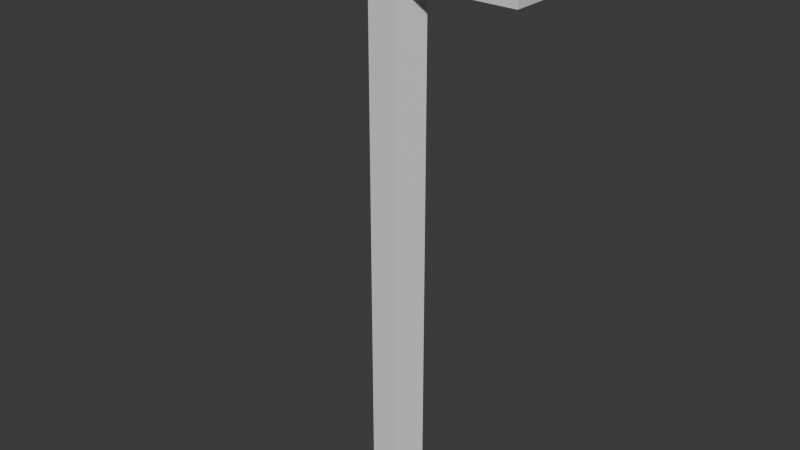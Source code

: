 # Source: Pole.blend  (saved by Blender 4.2.66; exported with 4.5.12 LTS)
import bpy
from mathutils import Matrix  # noqa: F401  (used for matrix-valued properties, if any)

bpy.ops.wm.read_factory_settings(use_empty=True)
scene = bpy.context.scene
scene.name = 'Scene'

# ---- materials (node trees are filled in below, after node groups)
mat_main = bpy.data.materials.new('Main')
mat_metal = bpy.data.materials.new('Metal')

# ---- material node trees
mat_main.use_nodes = True; mat_main.node_tree.nodes.clear()
_N = mat_main.node_tree.nodes; _L = mat_main.node_tree.links
n0 = _N.new('ShaderNodeBsdfPrincipled'); n0.name = 'Principled BSDF'; n0.location = (10, 300)
n1 = _N.new('ShaderNodeOutputMaterial'); n1.name = 'Material Output'; n1.location = (300, 300)
_L.new(n0.outputs[0], n1.inputs[0])
n1.is_active_output = True
mat_metal.use_nodes = True; mat_metal.node_tree.nodes.clear()
_N = mat_metal.node_tree.nodes; _L = mat_metal.node_tree.links
n0 = _N.new('ShaderNodeBsdfPrincipled'); n0.name = 'Principled BSDF'; n0.location = (10, 300)
n1 = _N.new('ShaderNodeOutputMaterial'); n1.name = 'Material Output'; n1.location = (300, 300)
_L.new(n0.outputs[0], n1.inputs[0])
n1.is_active_output = True

# ---- world
world_world = bpy.data.worlds.new('World'); scene.world = world_world
world_world.use_nodes = True; world_world.node_tree.nodes.clear()
_N = world_world.node_tree.nodes; _L = world_world.node_tree.links
n0 = _N.new('ShaderNodeOutputWorld'); n0.name = 'World Output'; n0.location = (300, 300)
n1 = _N.new('ShaderNodeBackground'); n1.name = 'Background'; n1.location = (10, 300)
n1.inputs[0].default_value = (0.05088, 0.05088, 0.05088, 1.0)
_L.new(n1.outputs[0], n0.inputs[0])
n0.is_active_output = True
world_world.color = (0.05088, 0.05088, 0.05088)
world_world.sun_shadow_jitter_overblur = 0.0

# ---- meshes
me_cylinder = bpy.data.meshes.new('Cylinder')
me_cylinder.from_pydata([(0.0, 0.3, -3.0), (0.0, 0.3, 3.0), (0.2853, 0.09271, -3.0), (0.2853, 0.09271, 3.0), (0.1763, -0.2427, -3.0), (0.1763, -0.2427, 3.0), (-0.1763, -0.2427, -3.0), (-0.1763, -0.2427, 3.0), (-0.2853, 0.09271, -3.0), (-0.2853, 0.09271, 3.0), (-1.55, -0.25, 3.0), (-1.55, -0.25, 3.2), (-1.55, 0.25, 3.0), (-1.55, 0.25, 3.2), (1.55, -0.25, 3.0), (1.55, -0.25, 3.2), (1.55, 0.25, 3.0), (1.55, 0.25, 3.2)], [], [(0, 1, 3, 2), (2, 3, 5, 4), (4, 5, 7, 6), (3, 1, 9, 7, 5), (6, 7, 9, 8), (8, 9, 1, 0), (0, 2, 4, 6, 8), (10, 11, 13, 12), (12, 13, 17, 16), (16, 17, 15, 14), (14, 15, 11, 10), (12, 16, 14, 10), (17, 13, 11, 15)])
_uv = me_cylinder.uv_layers.new(name='UVMap')
_uv.uv.foreach_set('vector', [1.0, 0.5, 1.0, 1.0, 0.8, 1.0, 0.8, 0.5, 0.8, 0.5, 0.8, 1.0, 0.6, 1.0, 0.6, 0.5, 0.6, 0.5, 0.6, 1.0, 0.4, 1.0, 0.4, 0.5, 0.4783, 0.3242, 0.25, 0.49, 0.02175, 0.3242, 0.1089, 0.05584, 0.3911, 0.05584, 0.4, 0.5, 0.4, 1.0, 0.2, 1.0, 0.2, 0.5, 0.2, 0.5, 0.2, 1.0, 2.98e-08, 1.0, 2.98e-08, 0.5, 0.75, 0.49, 0.9783, 0.3242, 0.8911, 0.05584, 0.6089, 0.05584, 0.5217, 0.3242, 0.375, 0.0, 0.625, 0.0, 0.625, 0.25, 0.375, 0.25, 0.375, 0.25, 0.625, 0.25, 0.625, 0.5, 0.375, 0.5, 0.375, 0.5, 0.625, 0.5, 0.625, 0.75, 0.375, 0.75, 0.375, 0.75, 0.625, 0.75, 0.625, 1.0, 0.375, 1.0, 0.125, 0.5, 0.375, 0.5, 0.375, 0.75, 0.125, 0.75, 0.625, 0.5, 0.875, 0.5, 0.875, 0.75, 0.625, 0.75])
me_cylinder.materials.append(mat_main)
me_cylinder.update()
me_cylinder_001 = bpy.data.meshes.new('Cylinder.001')
me_cylinder_001.from_pydata([(0.0, 0.25, -0.2), (0.1955, 0.1559, -0.2), (0.2437, -0.05563, -0.2), (0.1085, -0.2252, -0.2), (-0.1085, -0.2252, -0.2), (-0.2437, -0.05563, -0.2), (-0.1955, 0.1559, -0.2), (0.0, 0.25, -0.1), (0.0, 0.25, 1.251e-08), (0.0, 0.25, 0.1), (0.1955, 0.1559, 0.1), (0.1955, 0.1559, -2.395e-09), (0.1955, 0.1559, -0.1), (0.2437, -0.05563, 0.1), (0.2437, -0.05563, -2.395e-09), (0.2437, -0.05563, -0.1), (0.1085, -0.2252, 0.1), (0.1085, -0.2252, -2.395e-09), (0.1085, -0.2252, -0.1), (-0.1085, -0.2252, 0.1), (-0.1085, -0.2252, -2.395e-09), (-0.1085, -0.2252, -0.1), (-0.2437, -0.05563, 0.1), (-0.2437, -0.05563, -2.395e-09), (-0.2437, -0.05563, -0.1), (-0.1955, 0.1559, 0.1), (-0.1955, 0.1559, -2.395e-09), (-0.1955, 0.1559, -0.1), (0.0, 0.2, -0.1), (0.0, 0.2, 1.251e-08), (0.1564, 0.1247, -2.395e-09), (0.1564, 0.1247, -0.1), (0.195, -0.0445, -2.395e-09), (0.195, -0.0445, -0.1), (0.08678, -0.1802, -2.395e-09), (0.08678, -0.1802, -0.1), (-0.08678, -0.1802, -2.395e-09), (-0.08678, -0.1802, -0.1), (-0.195, -0.0445, -2.395e-09), (-0.195, -0.0445, -0.1), (-0.1564, 0.1247, -2.395e-09), (-0.1564, 0.1247, -0.1), (0.1564, 0.1247, 0.2), (0.0, 0.2, 0.2), (0.0, 0.2, 0.1), (0.195, -0.0445, 0.2), (0.08678, -0.1802, 0.2), (-0.08678, -0.1802, 0.2), (-0.195, -0.0445, 0.2), (-0.1564, 0.1247, 0.2), (0.1564, 0.1247, 0.1), (0.195, -0.0445, 0.1), (0.08678, -0.1802, 0.1), (-0.08678, -0.1802, 0.1), (-0.195, -0.0445, 0.1), (-0.1564, 0.1247, 0.1)], [], [(9, 25, 55, 44), (13, 10, 50, 51), (22, 19, 53, 54), (16, 13, 51, 52), (25, 22, 54, 55), (10, 9, 44, 50), (19, 16, 52, 53), (0, 1, 2, 3, 4, 5, 6), (6, 27, 7, 0), (18, 15, 33, 35), (26, 25, 9, 8), (5, 24, 27, 6), (8, 11, 30, 29), (23, 22, 25, 26), (4, 21, 24, 5), (23, 26, 40, 38), (20, 19, 22, 23), (3, 18, 21, 4), (12, 7, 28, 31), (17, 16, 19, 20), (2, 15, 18, 3), (27, 24, 39, 41), (14, 13, 16, 17), (1, 12, 15, 2), (17, 20, 36, 34), (11, 10, 13, 14), (0, 7, 12, 1), (21, 18, 35, 37), (8, 9, 10, 11), (41, 40, 29, 28), (39, 38, 40, 41), (37, 36, 38, 39), (35, 34, 36, 37), (33, 32, 34, 35), (31, 30, 32, 33), (28, 29, 30, 31), (14, 17, 34, 32), (24, 21, 37, 39), (20, 23, 38, 36), (7, 27, 41, 28), (15, 12, 31, 33), (26, 8, 29, 40), (11, 14, 32, 30), (44, 43, 42, 50), (50, 42, 45, 51), (51, 45, 46, 52), (52, 46, 47, 53), (53, 47, 48, 54), (42, 43, 49, 48, 47, 46, 45), (54, 48, 49, 55), (55, 49, 43, 44)])
_uv = me_cylinder_001.uv_layers.new(name='UVMap')
_uv.uv.foreach_set('vector', [2.98e-08, 0.875, 0.1429, 0.875, 0.1429, 0.875, 2.98e-08, 0.875, 0.7143, 0.875, 0.8571, 0.875, 0.8571, 0.875, 0.7143, 0.875, 0.2857, 0.875, 0.4286, 0.875, 0.4286, 0.875, 0.2857, 0.875, 0.5714, 0.875, 0.7143, 0.875, 0.7143, 0.875, 0.5714, 0.875, 0.1429, 0.875, 0.2857, 0.875, 0.2857, 0.875, 0.1429, 0.875, 0.8571, 0.875, 1.0, 0.875, 1.0, 0.875, 0.8571, 0.875, 0.4286, 0.875, 0.5714, 0.875, 0.5714, 0.875, 0.4286, 0.875, 0.75, 0.49, 0.9376, 0.3996, 0.984, 0.1966, 0.8541, 0.03377, 0.6459, 0.03377, 0.516, 0.1966, 0.5624, 0.3996, 0.1429, 0.5, 0.1429, 0.625, 2.98e-08, 0.625, 2.98e-08, 0.5, 0.5714, 0.625, 0.7143, 0.625, 0.7143, 0.625, 0.5714, 0.625, 0.1429, 0.75, 0.1429, 0.875, 2.98e-08, 0.875, 2.98e-08, 0.75, 0.2857, 0.5, 0.2857, 0.625, 0.1429, 0.625, 0.1429, 0.5, 1.0, 0.75, 0.8571, 0.75, 0.8571, 0.75, 1.0, 0.75, 0.2857, 0.75, 0.2857, 0.875, 0.1429, 0.875, 0.1429, 0.75, 0.4286, 0.5, 0.4286, 0.625, 0.2857, 0.625, 0.2857, 0.5, 0.2857, 0.75, 0.1429, 0.75, 0.1429, 0.75, 0.2857, 0.75, 0.4286, 0.75, 0.4286, 0.875, 0.2857, 0.875, 0.2857, 0.75, 0.5714, 0.5, 0.5714, 0.625, 0.4286, 0.625, 0.4286, 0.5, 0.8571, 0.625, 1.0, 0.625, 1.0, 0.625, 0.8571, 0.625, 0.5714, 0.75, 0.5714, 0.875, 0.4286, 0.875, 0.4286, 0.75, 0.7143, 0.5, 0.7143, 0.625, 0.5714, 0.625, 0.5714, 0.5, 0.1429, 0.625, 0.2857, 0.625, 0.2857, 0.625, 0.1429, 0.625, 0.7143, 0.75, 0.7143, 0.875, 0.5714, 0.875, 0.5714, 0.75, 0.8571, 0.5, 0.8571, 0.625, 0.7143, 0.625, 0.7143, 0.5, 0.5714, 0.75, 0.4286, 0.75, 0.4286, 0.75, 0.5714, 0.75, 0.8571, 0.75, 0.8571, 0.875, 0.7143, 0.875, 0.7143, 0.75, 1.0, 0.5, 1.0, 0.625, 0.8571, 0.625, 0.8571, 0.5, 0.4286, 0.625, 0.5714, 0.625, 0.5714, 0.625, 0.4286, 0.625, 1.0, 0.75, 1.0, 0.875, 0.8571, 0.875, 0.8571, 0.75, 0.1429, 0.625, 0.1429, 0.75, 2.98e-08, 0.75, 2.98e-08, 0.625, 0.2857, 0.625, 0.2857, 0.75, 0.1429, 0.75, 0.1429, 0.625, 0.4286, 0.625, 0.4286, 0.75, 0.2857, 0.75, 0.2857, 0.625, 0.5714, 0.625, 0.5714, 0.75, 0.4286, 0.75, 0.4286, 0.625, 0.7143, 0.625, 0.7143, 0.75, 0.5714, 0.75, 0.5714, 0.625, 0.8571, 0.625, 0.8571, 0.75, 0.7143, 0.75, 0.7143, 0.625, 1.0, 0.625, 1.0, 0.75, 0.8571, 0.75, 0.8571, 0.625, 0.7143, 0.75, 0.5714, 0.75, 0.5714, 0.75, 0.7143, 0.75, 0.2857, 0.625, 0.4286, 0.625, 0.4286, 0.625, 0.2857, 0.625, 0.4286, 0.75, 0.2857, 0.75, 0.2857, 0.75, 0.4286, 0.75, 2.98e-08, 0.625, 0.1429, 0.625, 0.1429, 0.625, 2.98e-08, 0.625, 0.7143, 0.625, 0.8571, 0.625, 0.8571, 0.625, 0.7143, 0.625, 0.1429, 0.75, 2.98e-08, 0.75, 2.98e-08, 0.75, 0.1429, 0.75, 0.8571, 0.75, 0.7143, 0.75, 0.7143, 0.75, 0.8571, 0.75, 1.0, 0.875, 1.0, 1.0, 0.8571, 1.0, 0.8571, 0.875, 0.8571, 0.875, 0.8571, 1.0, 0.7143, 1.0, 0.7143, 0.875, 0.7143, 0.875, 0.7143, 1.0, 0.5714, 1.0, 0.5714, 0.875, 0.5714, 0.875, 0.5714, 1.0, 0.4286, 1.0, 0.4286, 0.875, 0.4286, 0.875, 0.4286, 1.0, 0.2857, 1.0, 0.2857, 0.875, 0.4376, 0.3996, 0.25, 0.49, 0.06236, 0.3996, 0.01602, 0.1966, 0.1459, 0.03377, 0.3541, 0.03377, 0.484, 0.1966, 0.2857, 0.875, 0.2857, 1.0, 0.1429, 1.0, 0.1429, 0.875, 0.1429, 0.875, 0.1429, 1.0, 2.98e-08, 1.0, 2.98e-08, 0.875])
me_cylinder_001.materials.append(mat_metal)
me_cylinder_001.update()
me_cylinder_002 = bpy.data.meshes.new('Cylinder.002')
me_cylinder_002.from_pydata([(0.0, 0.25, -0.2), (-0.1955, 0.1559, -0.2), (-0.2437, -0.05563, -0.2), (-0.1085, -0.2252, -0.2), (0.1085, -0.2252, -0.2), (0.2437, -0.05563, -0.2), (0.1955, 0.1559, -0.2), (0.0, 0.25, -0.1), (0.0, 0.25, 1.251e-08), (0.0, 0.25, 0.1), (-0.1955, 0.1559, 0.1), (-0.1955, 0.1559, -2.395e-09), (-0.1955, 0.1559, -0.1), (-0.2437, -0.05563, 0.1), (-0.2437, -0.05563, -2.395e-09), (-0.2437, -0.05563, -0.1), (-0.1085, -0.2252, 0.1), (-0.1085, -0.2252, -2.395e-09), (-0.1085, -0.2252, -0.1), (0.1085, -0.2252, 0.1), (0.1085, -0.2252, -2.395e-09), (0.1085, -0.2252, -0.1), (0.2437, -0.05563, 0.1), (0.2437, -0.05563, -2.395e-09), (0.2437, -0.05563, -0.1), (0.1955, 0.1559, 0.1), (0.1955, 0.1559, -2.395e-09), (0.1955, 0.1559, -0.1), (0.0, 0.2, -0.1), (0.0, 0.2, 1.251e-08), (-0.1564, 0.1247, -2.395e-09), (-0.1564, 0.1247, -0.1), (-0.195, -0.0445, -2.395e-09), (-0.195, -0.0445, -0.1), (-0.08678, -0.1802, -2.395e-09), (-0.08678, -0.1802, -0.1), (0.08678, -0.1802, -2.395e-09), (0.08678, -0.1802, -0.1), (0.195, -0.0445, -2.395e-09), (0.195, -0.0445, -0.1), (0.1564, 0.1247, -2.395e-09), (0.1564, 0.1247, -0.1), (-0.1564, 0.1247, 0.2), (0.0, 0.2, 0.2), (0.0, 0.2, 0.1), (-0.195, -0.0445, 0.2), (-0.08678, -0.1802, 0.2), (0.08678, -0.1802, 0.2), (0.195, -0.0445, 0.2), (0.1564, 0.1247, 0.2), (-0.1564, 0.1247, 0.1), (-0.195, -0.0445, 0.1), (-0.08678, -0.1802, 0.1), (0.08678, -0.1802, 0.1), (0.195, -0.0445, 0.1), (0.1564, 0.1247, 0.1)], [], [(9, 44, 55, 25), (13, 51, 50, 10), (22, 54, 53, 19), (16, 52, 51, 13), (25, 55, 54, 22), (10, 50, 44, 9), (19, 53, 52, 16), (0, 6, 5, 4, 3, 2, 1), (6, 0, 7, 27), (18, 35, 33, 15), (26, 8, 9, 25), (5, 6, 27, 24), (8, 29, 30, 11), (23, 26, 25, 22), (4, 5, 24, 21), (23, 38, 40, 26), (20, 23, 22, 19), (3, 4, 21, 18), (12, 31, 28, 7), (17, 20, 19, 16), (2, 3, 18, 15), (27, 41, 39, 24), (14, 17, 16, 13), (1, 2, 15, 12), (17, 34, 36, 20), (11, 14, 13, 10), (0, 1, 12, 7), (21, 37, 35, 18), (8, 11, 10, 9), (41, 28, 29, 40), (39, 41, 40, 38), (37, 39, 38, 36), (35, 37, 36, 34), (33, 35, 34, 32), (31, 33, 32, 30), (28, 31, 30, 29), (14, 32, 34, 17), (24, 39, 37, 21), (20, 36, 38, 23), (7, 28, 41, 27), (15, 33, 31, 12), (26, 40, 29, 8), (11, 30, 32, 14), (44, 50, 42, 43), (50, 51, 45, 42), (51, 52, 46, 45), (52, 53, 47, 46), (53, 54, 48, 47), (42, 45, 46, 47, 48, 49, 43), (54, 55, 49, 48), (55, 44, 43, 49)])
_uv = me_cylinder_002.uv_layers.new(name='UVMap')
_uv.uv.foreach_set('vector', [2.98e-08, 0.875, 2.98e-08, 0.875, 0.1429, 0.875, 0.1429, 0.875, 0.7143, 0.875, 0.7143, 0.875, 0.8571, 0.875, 0.8571, 0.875, 0.2857, 0.875, 0.2857, 0.875, 0.4286, 0.875, 0.4286, 0.875, 0.5714, 0.875, 0.5714, 0.875, 0.7143, 0.875, 0.7143, 0.875, 0.1429, 0.875, 0.1429, 0.875, 0.2857, 0.875, 0.2857, 0.875, 0.8571, 0.875, 0.8571, 0.875, 1.0, 0.875, 1.0, 0.875, 0.4286, 0.875, 0.4286, 0.875, 0.5714, 0.875, 0.5714, 0.875, 0.75, 0.49, 0.5624, 0.3996, 0.516, 0.1966, 0.6459, 0.03377, 0.8541, 0.03377, 0.984, 0.1966, 0.9376, 0.3996, 0.1429, 0.5, 2.98e-08, 0.5, 2.98e-08, 0.625, 0.1429, 0.625, 0.5714, 0.625, 0.5714, 0.625, 0.7143, 0.625, 0.7143, 0.625, 0.1429, 0.75, 2.98e-08, 0.75, 2.98e-08, 0.875, 0.1429, 0.875, 0.2857, 0.5, 0.1429, 0.5, 0.1429, 0.625, 0.2857, 0.625, 1.0, 0.75, 1.0, 0.75, 0.8571, 0.75, 0.8571, 0.75, 0.2857, 0.75, 0.1429, 0.75, 0.1429, 0.875, 0.2857, 0.875, 0.4286, 0.5, 0.2857, 0.5, 0.2857, 0.625, 0.4286, 0.625, 0.2857, 0.75, 0.2857, 0.75, 0.1429, 0.75, 0.1429, 0.75, 0.4286, 0.75, 0.2857, 0.75, 0.2857, 0.875, 0.4286, 0.875, 0.5714, 0.5, 0.4286, 0.5, 0.4286, 0.625, 0.5714, 0.625, 0.8571, 0.625, 0.8571, 0.625, 1.0, 0.625, 1.0, 0.625, 0.5714, 0.75, 0.4286, 0.75, 0.4286, 0.875, 0.5714, 0.875, 0.7143, 0.5, 0.5714, 0.5, 0.5714, 0.625, 0.7143, 0.625, 0.1429, 0.625, 0.1429, 0.625, 0.2857, 0.625, 0.2857, 0.625, 0.7143, 0.75, 0.5714, 0.75, 0.5714, 0.875, 0.7143, 0.875, 0.8571, 0.5, 0.7143, 0.5, 0.7143, 0.625, 0.8571, 0.625, 0.5714, 0.75, 0.5714, 0.75, 0.4286, 0.75, 0.4286, 0.75, 0.8571, 0.75, 0.7143, 0.75, 0.7143, 0.875, 0.8571, 0.875, 1.0, 0.5, 0.8571, 0.5, 0.8571, 0.625, 1.0, 0.625, 0.4286, 0.625, 0.4286, 0.625, 0.5714, 0.625, 0.5714, 0.625, 1.0, 0.75, 0.8571, 0.75, 0.8571, 0.875, 1.0, 0.875, 0.1429, 0.625, 2.98e-08, 0.625, 2.98e-08, 0.75, 0.1429, 0.75, 0.2857, 0.625, 0.1429, 0.625, 0.1429, 0.75, 0.2857, 0.75, 0.4286, 0.625, 0.2857, 0.625, 0.2857, 0.75, 0.4286, 0.75, 0.5714, 0.625, 0.4286, 0.625, 0.4286, 0.75, 0.5714, 0.75, 0.7143, 0.625, 0.5714, 0.625, 0.5714, 0.75, 0.7143, 0.75, 0.8571, 0.625, 0.7143, 0.625, 0.7143, 0.75, 0.8571, 0.75, 1.0, 0.625, 0.8571, 0.625, 0.8571, 0.75, 1.0, 0.75, 0.7143, 0.75, 0.7143, 0.75, 0.5714, 0.75, 0.5714, 0.75, 0.2857, 0.625, 0.2857, 0.625, 0.4286, 0.625, 0.4286, 0.625, 0.4286, 0.75, 0.4286, 0.75, 0.2857, 0.75, 0.2857, 0.75, 2.98e-08, 0.625, 2.98e-08, 0.625, 0.1429, 0.625, 0.1429, 0.625, 0.7143, 0.625, 0.7143, 0.625, 0.8571, 0.625, 0.8571, 0.625, 0.1429, 0.75, 0.1429, 0.75, 2.98e-08, 0.75, 2.98e-08, 0.75, 0.8571, 0.75, 0.8571, 0.75, 0.7143, 0.75, 0.7143, 0.75, 1.0, 0.875, 0.8571, 0.875, 0.8571, 1.0, 1.0, 1.0, 0.8571, 0.875, 0.7143, 0.875, 0.7143, 1.0, 0.8571, 1.0, 0.7143, 0.875, 0.5714, 0.875, 0.5714, 1.0, 0.7143, 1.0, 0.5714, 0.875, 0.4286, 0.875, 0.4286, 1.0, 0.5714, 1.0, 0.4286, 0.875, 0.2857, 0.875, 0.2857, 1.0, 0.4286, 1.0, 0.4376, 0.3996, 0.484, 0.1966, 0.3541, 0.03377, 0.1459, 0.03377, 0.01602, 0.1966, 0.06236, 0.3996, 0.25, 0.49, 0.2857, 0.875, 0.1429, 0.875, 0.1429, 1.0, 0.2857, 1.0, 0.1429, 0.875, 2.98e-08, 0.875, 2.98e-08, 1.0, 0.1429, 1.0])
me_cylinder_002.materials.append(mat_metal)
me_cylinder_002.update()

# ---- objects
ob_pole = bpy.data.objects.new('Pole', me_cylinder)
ob_cylinder = bpy.data.objects.new('Cylinder', me_cylinder_001)
ob_cylinder_001 = bpy.data.objects.new('Cylinder.001', me_cylinder_002)

# ---- transforms, parenting, visibility, modifiers, constraints
ob_pole.location = (0.0, 0.0, 3.0)
ob_cylinder.location = (-1.0, 8.116e-09, 6.4)
ob_cylinder_001.location = (1.0, 8.116e-09, 6.4)

# ---- collection membership
scene.collection.objects.link(ob_pole)
scene.collection.objects.link(ob_cylinder)
scene.collection.objects.link(ob_cylinder_001)

# ---- scene / render settings (as saved in the file)
scene.frame_start = 1; scene.frame_end = 250; scene.frame_set(1)
scene.render.engine = 'BLENDER_EEVEE_NEXT'
bpy.context.view_layer.update()

# ---- added for rendering (the .blend has no active camera and no usable light): camera, sun
cam_auto = bpy.data.cameras.new('AutoCamera')
cam_auto.lens = 50.0
cam_auto.sensor_width = 36.0
cam_auto.clip_end = 1000.0
ob_auto_camera = bpy.data.objects.new('AutoCamera', cam_auto)
scene.collection.objects.link(ob_auto_camera)
ob_auto_camera.location = (6.76569, -8.09383, 8.71256)
ob_auto_camera.rotation_euler = (1.09748, -7.21219e-08, 0.694738)
scene.camera = ob_auto_camera
light_auto_sun = bpy.data.lights.new('AutoSun', 'SUN')
light_auto_sun.energy = 3.0
light_auto_sun.angle = 0.0523599
ob_auto_sun = bpy.data.objects.new('AutoSun', light_auto_sun)
scene.collection.objects.link(ob_auto_sun)
ob_auto_sun.rotation_euler = (0.872665, 0.174533, 0.523599)
bpy.context.view_layer.update()
